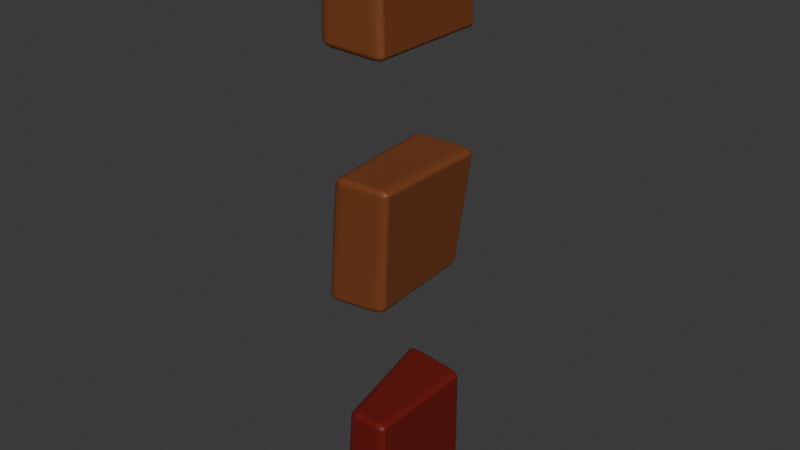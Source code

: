 # Source: BrickEnd.blend  (saved by Blender 4.0.36; exported with 4.5.12 LTS)
import bpy
from mathutils import Matrix  # noqa: F401  (used for matrix-valued properties, if any)

bpy.ops.wm.read_factory_settings(use_empty=True)
scene = bpy.context.scene
scene.name = 'Scene'

# ---- collections
col_collection = bpy.data.collections.new('Collection'); scene.collection.children.link(col_collection)

# ---- materials (node trees are filled in below, after node groups)
mat_brick_reddish_brown = bpy.data.materials.new('brick reddish brown')
mat_brick_reddish_brown.use_transparent_shadow = False
mat_brick_light_brown = bpy.data.materials.new('brick light brown')
mat_brick_light_brown.use_transparent_shadow = False

# ---- material node trees
mat_brick_reddish_brown.use_nodes = True; mat_brick_reddish_brown.node_tree.nodes.clear()
_N = mat_brick_reddish_brown.node_tree.nodes; _L = mat_brick_reddish_brown.node_tree.links
n0 = _N.new('ShaderNodeOutputMaterial'); n0.name = 'Material Output'; n0.location = (300, 300)
n1 = _N.new('ShaderNodeBsdfPrincipled'); n1.name = 'Principled BSDF'; n1.location = (10, 300)
n1.inputs[0].default_value = (0.1567, 0.009378, 0.005707, 1.0)
n1.inputs[3].default_value = 1.45
_L.new(n1.outputs[0], n0.inputs[0])
n0.is_active_output = True
mat_brick_light_brown.use_nodes = True; mat_brick_light_brown.node_tree.nodes.clear()
_N = mat_brick_light_brown.node_tree.nodes; _L = mat_brick_light_brown.node_tree.links
n0 = _N.new('ShaderNodeOutputMaterial'); n0.name = 'Material Output'; n0.location = (300, 300)
n1 = _N.new('ShaderNodeBsdfPrincipled'); n1.name = 'Principled BSDF'; n1.location = (10, 300)
n1.inputs[0].default_value = (0.1936, 0.05467, 0.01569, 1.0)
n1.inputs[3].default_value = 1.45
_L.new(n1.outputs[0], n0.inputs[0])
n0.is_active_output = True

# ---- world
world_world = bpy.data.worlds.new('World'); scene.world = world_world
world_world.use_nodes = True; world_world.node_tree.nodes.clear()
_N = world_world.node_tree.nodes; _L = world_world.node_tree.links
n0 = _N.new('ShaderNodeOutputWorld'); n0.name = 'World Output'; n0.location = (300, 300)
n1 = _N.new('ShaderNodeBackground'); n1.name = 'Background'; n1.location = (10, 300)
n1.inputs[0].default_value = (0.05088, 0.05088, 0.05088, 1.0)
_L.new(n1.outputs[0], n0.inputs[0])
n0.is_active_output = True
world_world.color = (0.05088, 0.05088, 0.05088)
world_world.use_sun_shadow = False
world_world.sun_shadow_jitter_overblur = 0.0

# ---- meshes
me_plane_032 = bpy.data.meshes.new('Plane.032')
me_plane_032.from_pydata([(-2.918, 6.086, -0.15), (-3.078, 8.081, -0.3154), (-1.026, 6.03, -0.2015), (-3.002, 5.998, 0.2344), (-3.012, 8.013, 0.2434), (-0.9521, 5.945, 0.2819), (-0.9835, 8.017, 0.2465), (-0.9828, 8.017, -0.2489)], [], [(1, 0, 3, 4), (0, 1, 7, 2), (0, 2, 5, 3), (3, 5, 6, 4), (2, 7, 6, 5), (7, 1, 4, 6)])
_uv = me_plane_032.uv_layers.new(name='UVMap')
_uv.uv.foreach_set('vector', [0.0, 1.0, 0.0, 0.0, 0.0, 0.0, 0.0, 1.0, 0.0, 0.0, 0.0, 1.0, 1.0, 1.0, 1.0, 0.0, 0.0, 0.0, 1.0, 0.0, 1.0, 0.0, 0.0, 0.0, 0.0, 0.0, 1.0, 0.0, 1.0, 1.0, 0.0, 1.0, 1.0, 0.0, 1.0, 1.0, 1.0, 1.0, 1.0, 0.0, 1.0, 1.0, 0.0, 1.0, 0.0, 1.0, 1.0, 1.0])
me_plane_032.materials.append(mat_brick_reddish_brown)
me_plane_032.update()
me_plane_040 = bpy.data.meshes.new('Plane.040')
me_plane_040.from_pydata([(-7.001, 5.999, -0.2324), (-7.058, 8.059, -0.2966), (-4.931, 5.943, -0.297), (-7.082, 5.928, 0.3015), (-7.066, 8.075, 0.2932), (-5.003, 6.003, 0.228), (-5.043, 7.949, 0.1839), (-5.008, 7.991, -0.2237)], [], [(1, 0, 3, 4), (0, 1, 7, 2), (0, 2, 5, 3), (3, 5, 6, 4), (2, 7, 6, 5), (7, 1, 4, 6)])
_uv = me_plane_040.uv_layers.new(name='UVMap')
_uv.uv.foreach_set('vector', [0.0, 1.0, 0.0, 0.0, 0.0, 0.0, 0.0, 1.0, 0.0, 0.0, 0.0, 1.0, 1.0, 1.0, 1.0, 0.0, 0.0, 0.0, 1.0, 0.0, 1.0, 0.0, 0.0, 0.0, 0.0, 0.0, 1.0, 0.0, 1.0, 1.0, 0.0, 1.0, 1.0, 0.0, 1.0, 1.0, 1.0, 1.0, 1.0, 0.0, 1.0, 1.0, 0.0, 1.0, 0.0, 1.0, 1.0, 1.0])
me_plane_040.materials.append(mat_brick_light_brown)
me_plane_040.update()
me_plane_048 = bpy.data.meshes.new('Plane.048')
me_plane_048.from_pydata([(-11.02, 5.98, -0.2556), (-10.99, 7.988, -0.2188), (-8.96, 5.958, -0.28), (-11.01, 5.993, 0.239), (-11.01, 8.008, 0.2396), (-8.93, 5.932, 0.2945), (-8.934, 8.067, 0.2876), (-8.94, 8.063, -0.289)], [], [(1, 0, 3, 4), (0, 1, 7, 2), (0, 2, 5, 3), (3, 5, 6, 4), (2, 7, 6, 5), (7, 1, 4, 6)])
_uv = me_plane_048.uv_layers.new(name='UVMap')
_uv.uv.foreach_set('vector', [0.0, 1.0, 0.0, 0.0, 0.0, 0.0, 0.0, 1.0, 0.0, 0.0, 0.0, 1.0, 1.0, 1.0, 1.0, 0.0, 0.0, 0.0, 1.0, 0.0, 1.0, 0.0, 0.0, 0.0, 0.0, 0.0, 1.0, 0.0, 1.0, 1.0, 0.0, 1.0, 1.0, 0.0, 1.0, 1.0, 1.0, 1.0, 1.0, 0.0, 1.0, 1.0, 0.0, 1.0, 0.0, 1.0, 1.0, 1.0])
me_plane_048.materials.append(mat_brick_light_brown)
me_plane_048.update()

# ---- objects
ob_bricks3 = bpy.data.objects.new('bricks3', me_plane_032)
ob_bricks2 = bpy.data.objects.new('bricks2', me_plane_040)
ob_bricks1 = bpy.data.objects.new('bricks1', me_plane_048)

# ---- transforms, parenting, visibility, modifiers, constraints
ob_bricks3.location = (0.1623, -4.057, -1.956)
ob_bricks3.rotation_euler = (1.564, 1.571, 1.571)
ob_bricks3.scale = (0.5, 0.5, 1.0)
_m = ob_bricks3.modifiers.new('Bevel', 'BEVEL')
_m.segments = 3
_m.harden_normals = True
_m.miter_outer = 'MITER_ARC'
ob_bricks2.location = (0.1623, -4.038, -1.956)
ob_bricks2.rotation_euler = (1.564, 1.571, 1.571)
ob_bricks2.scale = (0.5, 0.5, 1.0)
_m = ob_bricks2.modifiers.new('Bevel', 'BEVEL')
_m.segments = 3
_m.harden_normals = True
_m.miter_outer = 'MITER_ARC'
ob_bricks1.location = (0.1623, -4.066, -1.956)
ob_bricks1.rotation_euler = (1.564, 1.571, 1.571)
ob_bricks1.scale = (0.5, 0.5, 1.0)
_m = ob_bricks1.modifiers.new('Bevel', 'BEVEL')
_m.segments = 3
_m.harden_normals = True
_m.miter_outer = 'MITER_ARC'

# ---- collection membership
col_collection.objects.link(ob_bricks3)
col_collection.objects.link(ob_bricks2)
col_collection.objects.link(ob_bricks1)

# ---- scene / render settings (as saved in the file)
scene.frame_start = 1; scene.frame_end = 250; scene.frame_set(1)
scene.render.engine = 'BLENDER_EEVEE_NEXT'
scene.cycles.sampling_pattern = 'TABULATED_SOBOL'
bpy.context.view_layer.update()

# ---- added for rendering (the .blend has no active camera and no usable light): camera, sun
cam_auto = bpy.data.cameras.new('AutoCamera')
cam_auto.lens = 50.0
cam_auto.sensor_width = 36.0
cam_auto.clip_end = 1000.0
ob_auto_camera = bpy.data.objects.new('AutoCamera', cam_auto)
scene.collection.objects.link(ob_auto_camera)
ob_auto_camera.location = (4.92652, -6.29989, 4.87345)
ob_auto_camera.rotation_euler = (1.09748, -7.21219e-08, 0.694738)
scene.camera = ob_auto_camera
light_auto_sun = bpy.data.lights.new('AutoSun', 'SUN')
light_auto_sun.energy = 3.0
light_auto_sun.angle = 0.0523599
ob_auto_sun = bpy.data.objects.new('AutoSun', light_auto_sun)
scene.collection.objects.link(ob_auto_sun)
ob_auto_sun.rotation_euler = (0.872665, 0.174533, 0.523599)
bpy.context.view_layer.update()
